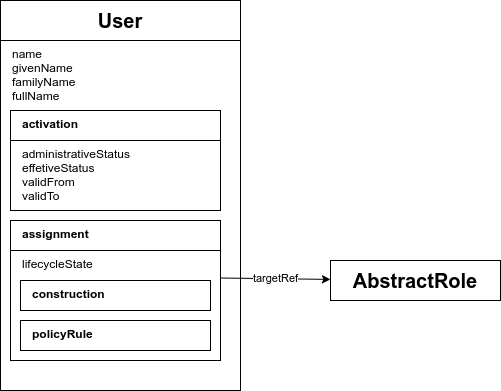

The diagram above was exported from draw.io. Its source (the exported page's mxGraphModel, read from the mxfile embedded in the PNG):
<mxGraphModel dx="1102" dy="853" grid="1" gridSize="10" guides="1" tooltips="1" connect="1" arrows="1" fold="1" page="1" pageScale="1" pageWidth="827" pageHeight="1169" math="0" shadow="0">
  <root>
    <mxCell id="0" />
    <mxCell id="1" parent="0" />
    <mxCell id="s6BBg2OEh2IwhhpC5-JZ-1" value="name&lt;br&gt;givenName&lt;br&gt;familyName&lt;br&gt;fullName&lt;br&gt;" style="rounded=0;whiteSpace=wrap;html=1;align=left;verticalAlign=top;spacingLeft=10;" vertex="1" parent="1">
      <mxGeometry x="40" y="80" width="240" height="350" as="geometry" />
    </mxCell>
    <mxCell id="s6BBg2OEh2IwhhpC5-JZ-2" value="&lt;b&gt;&lt;font style=&quot;font-size: 20px&quot;&gt;User&lt;/font&gt;&lt;/b&gt;" style="rounded=0;whiteSpace=wrap;html=1;" vertex="1" parent="1">
      <mxGeometry x="40" y="40" width="240" height="40" as="geometry" />
    </mxCell>
    <mxCell id="s6BBg2OEh2IwhhpC5-JZ-3" value="administrativeStatus&lt;br&gt;effetiveStatus&lt;br&gt;validFrom&lt;br&gt;validTo" style="rounded=0;whiteSpace=wrap;html=1;align=left;verticalAlign=top;spacingLeft=10;" vertex="1" parent="1">
      <mxGeometry x="50" y="180" width="210" height="70" as="geometry" />
    </mxCell>
    <mxCell id="s6BBg2OEh2IwhhpC5-JZ-4" value="&lt;b&gt;activation&lt;/b&gt;" style="rounded=0;whiteSpace=wrap;html=1;align=left;verticalAlign=top;spacingLeft=10;" vertex="1" parent="1">
      <mxGeometry x="50" y="150" width="210" height="30" as="geometry" />
    </mxCell>
    <mxCell id="s6BBg2OEh2IwhhpC5-JZ-5" value="lifecycleState" style="rounded=0;whiteSpace=wrap;html=1;align=left;verticalAlign=top;spacingLeft=10;" vertex="1" parent="1">
      <mxGeometry x="50" y="290" width="210" height="110" as="geometry" />
    </mxCell>
    <mxCell id="s6BBg2OEh2IwhhpC5-JZ-6" value="&lt;b&gt;assignment&lt;/b&gt;" style="rounded=0;whiteSpace=wrap;html=1;align=left;verticalAlign=top;spacingLeft=10;" vertex="1" parent="1">
      <mxGeometry x="50" y="260" width="210" height="30" as="geometry" />
    </mxCell>
    <mxCell id="s6BBg2OEh2IwhhpC5-JZ-7" value="&lt;b&gt;construction&lt;/b&gt;" style="rounded=0;whiteSpace=wrap;html=1;align=left;verticalAlign=top;spacingLeft=10;" vertex="1" parent="1">
      <mxGeometry x="60" y="320" width="190" height="30" as="geometry" />
    </mxCell>
    <mxCell id="s6BBg2OEh2IwhhpC5-JZ-8" value="&lt;b&gt;policyRule&lt;/b&gt;" style="rounded=0;whiteSpace=wrap;html=1;align=left;verticalAlign=top;spacingLeft=10;" vertex="1" parent="1">
      <mxGeometry x="60" y="360" width="190" height="30" as="geometry" />
    </mxCell>
    <mxCell id="s6BBg2OEh2IwhhpC5-JZ-9" value="targetRef" style="endArrow=classic;html=1;exitX=1;exitY=0.25;exitDx=0;exitDy=0;" edge="1" parent="1" source="s6BBg2OEh2IwhhpC5-JZ-5" target="s6BBg2OEh2IwhhpC5-JZ-10">
      <mxGeometry width="50" height="50" relative="1" as="geometry">
        <mxPoint x="390" y="450" as="sourcePoint" />
        <mxPoint x="370" y="320" as="targetPoint" />
      </mxGeometry>
    </mxCell>
    <mxCell id="s6BBg2OEh2IwhhpC5-JZ-10" value="&lt;b&gt;&lt;font style=&quot;font-size: 20px&quot;&gt;AbstractRole&lt;/font&gt;&lt;/b&gt;" style="rounded=0;whiteSpace=wrap;html=1;" vertex="1" parent="1">
      <mxGeometry x="370" y="300" width="170" height="40" as="geometry" />
    </mxCell>
  </root>
</mxGraphModel>